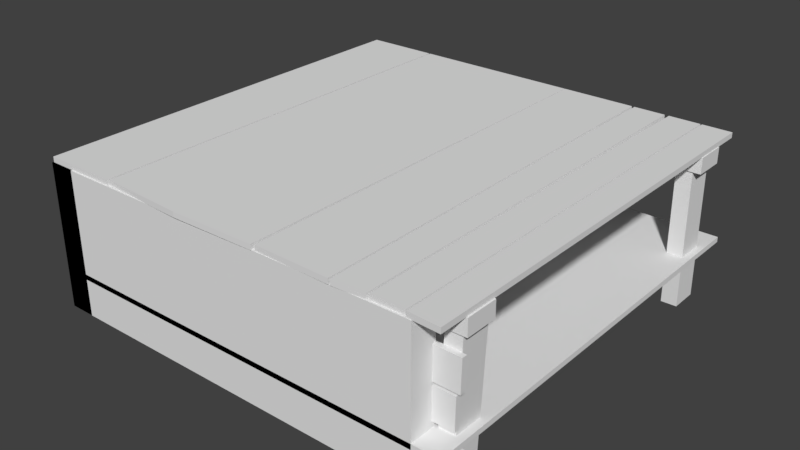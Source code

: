 # Source: ext_oldwood_platform_4x4m_c.blend  (saved by Blender 2.79.0; exported with 4.5.12 LTS)
import bpy
from mathutils import Matrix  # noqa: F401  (used for matrix-valued properties, if any)

bpy.ops.wm.read_factory_settings(use_empty=True)
scene = bpy.context.scene
scene.name = 'Scene'

# ---- collections
col_collection_1 = bpy.data.collections.new('Collection 1'); scene.collection.children.link(col_collection_1)

# ---- materials (node trees are filled in below, after node groups)
mat_mtl_oldwood = bpy.data.materials.new('mtl_oldwood')
mat_mtl_oldwood.alpha_threshold = 0.0
mat_mtl_oldwood.use_transparent_shadow = False
mat_mtl_oldwood.roughness = 0.5

# ---- material node trees

# ---- world
world_world = bpy.data.worlds.new('World'); scene.world = world_world
world_world.color = (0.05088, 0.05088, 0.05088)
world_world.use_sun_shadow = False
world_world.sun_shadow_jitter_overblur = 0.0
world_world.cycles.sampling_method = 'MANUAL'

# ---- meshes
me_c_box_003 = bpy.data.meshes.new('c_box_003')
me_c_box_003.from_pydata([(0.25, 3.75, 0.95), (0.25, 3.75, -0.4), (0.25, 0.0, 0.95), (0.25, 0.0, -0.4), (0.0, 3.75, 0.95), (0.0, 3.75, -0.4), (0.0, 0.0, 0.95), (0.0, 0.0, -0.4)], [], [(5, 1, 3, 7), (5, 4, 0, 1), (7, 6, 4, 5), (3, 2, 6, 7), (0, 4, 6, 2), (1, 0, 2, 3)])
me_c_box_003.use_remesh_preserve_volume = False
me_c_box_003.use_remesh_preserve_attributes = False
me_c_box_003.use_mirror_vertex_groups = False
me_c_box_003.update()
me_c_box_002 = bpy.data.meshes.new('c_box_002')
me_c_box_002.from_pydata([(3.75, 0.25, 0.95), (3.75, 0.25, -0.4), (3.75, 0.0, 0.95), (3.75, 0.0, -0.4), (0.0, 0.25, 0.95), (0.0, 0.25, -0.4), (0.0, 0.0, 0.95), (0.0, 0.0, -0.4)], [], [(5, 1, 3, 7), (5, 4, 0, 1), (7, 6, 4, 5), (3, 2, 6, 7), (0, 4, 6, 2), (1, 0, 2, 3)])
me_c_box_002.use_remesh_preserve_volume = False
me_c_box_002.use_remesh_preserve_attributes = False
me_c_box_002.use_mirror_vertex_groups = False
me_c_box_002.update()
me_c_box_001 = bpy.data.meshes.new('c_box_001')
me_c_box_001.from_pydata([(0.0, 0.0, -0.05), (0.0, 0.0, 0.0), (0.0, 4.0, -0.05), (0.0, 4.0, 0.0), (4.0, 0.0, -0.05), (4.0, 0.0, 0.0), (4.0, 4.0, -0.05), (4.0, 4.0, 0.0)], [], [(0, 1, 3, 2), (2, 3, 7, 6), (6, 7, 5, 4), (4, 5, 1, 0), (2, 6, 4, 0), (7, 3, 1, 5)])
me_c_box_001.use_remesh_preserve_volume = False
me_c_box_001.use_remesh_preserve_attributes = False
me_c_box_001.use_mirror_vertex_groups = False
me_c_box_001.update()
me_co_culling = bpy.data.meshes.new('co_culling')
me_co_culling.from_pydata([(0.0, 0.0, 0.0), (0.0, 0.0, 0.0), (0.0, 0.0, 0.0), (0.0, 0.0, 0.0), (0.0, 0.0, 0.0), (0.0, 0.0, 0.0), (0.0, 0.0, 0.0), (0.0, 0.0, 0.0)], [], [(0, 1, 3, 2), (2, 3, 7, 6), (6, 7, 5, 4), (4, 5, 1, 0), (2, 6, 4, 0), (7, 3, 1, 5)])
me_co_culling.use_remesh_preserve_volume = False
me_co_culling.use_remesh_preserve_attributes = False
me_co_culling.use_mirror_vertex_groups = False
me_co_culling.update()
me_g_oldwood = bpy.data.meshes.new('g_oldwood')
me_g_oldwood.from_pydata([(0.008616, 0.01336, 0.95), (0.7086, 0.01336, 0.95), (0.008616, 4.0, 0.95), (0.7086, 4.0, 0.95), (0.008616, 4.0, 1.0), (0.008616, 0.01336, 1.0), (0.7086, 0.01336, 1.0), (0.7086, 4.0, 1.0), (2.355, 0.006887, 0.95), (3.055, -0.006887, 0.95), (2.333, 4.0, 0.95), (3.033, 4.0, 0.95), (2.333, 4.0, 1.0), (2.355, 0.006887, 1.0), (3.055, -0.006887, 1.0), (3.033, 4.0, 1.0), (3.072, -0.007422, 0.95), (3.372, 0.007422, 0.95), (3.059, 4.0, 0.95), (3.359, 4.0, 0.95), (3.059, 4.0, 1.0), (3.072, -0.007422, 1.0), (3.372, 0.007422, 1.0), (3.359, 4.0, 1.0), (0.7264, 0.02332, 0.95), (1.525, -0.01746, 0.95), (0.7258, 4.0, 0.95), (1.526, 4.0, 0.95), (0.7258, 4.0, 1.0), (0.7264, 0.02332, 1.0), (1.525, -0.01746, 1.0), (1.526, 4.0, 1.0), (3.392, 0.01837, 0.95), (3.692, 0.01837, 0.95), (3.399, 4.0, 0.95), (3.699, 4.0, 0.95), (3.399, 4.0, 1.0), (3.392, 0.01837, 1.0), (3.692, 0.01837, 1.0), (3.699, 4.0, 1.0), (2.326, -0.005858, 0.95), (2.326, 4.0, 0.95), (2.326, -0.005858, 1.0), (2.326, 4.0, 1.0), (3.706, 0.00714, 0.95), (3.986, -0.00714, 0.95), (3.714, 4.0, 0.95), (3.994, 4.0, 0.95), (3.714, 4.0, 1.0), (3.706, 0.00714, 1.0), (3.986, -0.00714, 1.0), (3.994, 4.0, 1.0), (0.0, 0.55, 0.8), (0.0, 0.25, 0.8), (4.0, 0.55, 0.8), (4.0, 0.25, 0.8), (4.0, 0.55, 0.95), (0.0, 0.55, 0.95), (0.0, 0.25, 0.95), (4.0, 0.25, 0.95), (0.0, 3.75, 0.8), (0.0, 3.45, 0.8), (4.0, 3.75, 0.8), (4.0, 3.45, 0.8), (4.0, 3.75, 0.95), (0.0, 3.75, 0.95), (0.0, 3.45, 0.95), (4.0, 3.45, 0.95), (0.3491, 0.2689, -0.4482), (0.3491, 0.5389, -0.4482), (1.807, 0.2689, 0.8771), (1.807, 0.5389, 0.8771), (1.957, 0.2689, 0.8722), (0.4991, 0.2689, -0.4432), (0.4991, 0.5389, -0.4432), (1.957, 0.5389, 0.8722), (1.763, 0.2773, -0.4583), (0.3043, 0.2689, 0.8844), (0.3043, 0.5389, 0.8844), (1.763, 0.5473, -0.4583), (1.913, 0.2773, -0.4632), (0.4542, 0.2689, 0.8894), (0.4542, 0.5389, 0.8894), (1.913, 0.5473, -0.4632), (3.808, 0.2689, 0.8439), (3.762, 0.2494, -0.4859), (3.762, 0.5194, -0.4859), (3.808, 0.5389, 0.8439), (3.958, 0.2689, 0.8387), (3.912, 0.2494, -0.4911), (3.912, 0.5194, -0.4911), (3.958, 0.5389, 0.8387), (1.786, 3.473, 0.8749), (0.4259, 3.735, -0.4497), (0.4259, 3.465, -0.4497), (1.786, 3.743, 0.8749), (1.936, 3.473, 0.8751), (1.936, 3.743, 0.8751), (0.2763, 3.735, -0.4389), (0.2763, 3.465, -0.4389), (1.938, 3.702, -0.4513), (0.3727, 3.465, 0.891), (0.3727, 3.735, 0.891), (1.938, 3.432, -0.4513), (1.788, 3.702, -0.4515), (0.5223, 3.465, 0.8801), (0.5223, 3.735, 0.8801), (1.788, 3.432, -0.4515), (3.772, 3.465, 0.8405), (3.793, 3.441, -0.4823), (3.793, 3.711, -0.4823), (3.772, 3.735, 0.8405), (3.922, 3.465, 0.8427), (3.943, 3.441, -0.4801), (3.943, 3.711, -0.4801), (3.922, 3.735, 0.8427), (3.989, 0.2186, 0.6634), (3.982, 0.2186, 0.3712), (0.2931, 0.2186, 0.7473), (0.2863, 0.2186, 0.4551), (0.2931, 0.2673, 0.7473), (3.989, 0.2673, 0.6634), (3.982, 0.2673, 0.3712), (0.2863, 0.2673, 0.4551), (0.2478, 0.2186, 0.0904), (0.251, 0.2186, 0.3826), (3.945, 0.2186, 0.05553), (3.948, 0.2186, 0.3478), (3.945, 0.2673, 0.05553), (0.2478, 0.2673, 0.0904), (0.251, 0.2673, 0.3826), (3.948, 0.2673, 0.3478), (3.999, 0.2186, -0.08684), (3.988, 0.2186, -0.3789), (0.3047, 0.2186, 0.05431), (0.2936, 0.2186, -0.2377), (0.3047, 0.2673, 0.05431), (3.999, 0.2673, -0.08684), (3.988, 0.2673, -0.3789), (0.2936, 0.2673, -0.2377), (0.277, 3.857, 0.759), (0.277, 3.857, 0.4668), (0.277, 0.2616, 0.7593), (0.277, 0.2621, 0.467), (0.2283, 0.2616, 0.7593), (0.2283, 3.857, 0.759), (0.2283, 3.857, 0.4668), (0.2283, 0.2621, 0.467), (0.277, 0.3021, -0.0549), (0.277, 0.2829, 0.2367), (0.277, 3.87, 0.1599), (0.277, 3.851, 0.4515), (0.2283, 3.87, 0.1599), (0.2283, 0.3021, -0.0549), (0.2283, 0.2829, 0.2367), (0.2283, 3.851, 0.4515), (0.277, 3.931, 0.0217), (0.277, 3.942, -0.2703), (0.277, 0.3374, -0.1089), (0.277, 0.3492, -0.4009), (0.2283, 0.3374, -0.1089), (0.2283, 3.931, 0.0217), (0.2283, 3.942, -0.2703), (0.2283, 0.3492, -0.4009)], [], [(0, 2, 3, 1), (5, 6, 7, 4), (1, 3, 7, 6), (2, 0, 5, 4), (3, 2, 4, 7), (0, 1, 6, 5), (8, 10, 11, 9), (13, 14, 15, 12), (9, 11, 15, 14), (10, 8, 13, 12), (11, 10, 12, 15), (8, 9, 14, 13), (16, 18, 19, 17), (21, 22, 23, 20), (17, 19, 23, 22), (18, 16, 21, 20), (19, 18, 20, 23), (16, 17, 22, 21), (24, 26, 27, 25), (29, 30, 31, 28), (49, 50, 51, 48), (26, 24, 29, 28), (27, 26, 28, 31), (24, 25, 30, 29), (32, 34, 35, 33), (37, 38, 39, 36), (33, 35, 39, 38), (34, 32, 37, 36), (35, 34, 36, 39), (32, 33, 38, 37), (25, 27, 41, 40), (30, 42, 43, 31), (40, 41, 43, 42), (44, 46, 47, 45), (41, 27, 31, 43), (25, 40, 42, 30), (45, 47, 51, 50), (46, 44, 49, 48), (47, 46, 48, 51), (44, 45, 50, 49), (52, 54, 55, 53), (57, 58, 59, 56), (53, 55, 59, 58), (54, 52, 57, 56), (55, 54, 56, 59), (52, 53, 58, 57), (60, 62, 63, 61), (65, 66, 67, 64), (61, 63, 67, 66), (62, 60, 65, 64), (63, 62, 64, 67), (60, 61, 66, 65), (76, 70, 71, 79), (80, 83, 75, 72), (79, 71, 75, 83), (77, 68, 73, 81), (101, 99, 94, 105), (103, 96, 92, 107), (70, 76, 80, 72), (98, 102, 106, 93), (69, 78, 82, 74), (97, 100, 104, 95), (73, 74, 82, 81), (104, 107, 92, 95), (68, 77, 78, 69), (100, 97, 96, 103), (84, 85, 89, 88), (86, 87, 91, 90), (89, 90, 91, 88), (85, 84, 87, 86), (94, 93, 106, 105), (99, 101, 102, 98), (108, 109, 113, 112), (110, 111, 115, 114), (113, 114, 115, 112), (109, 108, 111, 110), (116, 118, 119, 117), (121, 122, 123, 120), (117, 119, 123, 122), (118, 116, 121, 120), (119, 118, 120, 123), (116, 117, 122, 121), (124, 126, 127, 125), (129, 130, 131, 128), (125, 127, 131, 130), (126, 124, 129, 128), (127, 126, 128, 131), (124, 125, 130, 129), (132, 134, 135, 133), (137, 138, 139, 136), (133, 135, 139, 138), (134, 132, 137, 136), (135, 134, 136, 139), (132, 133, 138, 137), (140, 142, 143, 141), (145, 146, 147, 144), (141, 143, 147, 146), (142, 140, 145, 144), (143, 142, 144, 147), (140, 141, 146, 145), (148, 150, 151, 149), (153, 154, 155, 152), (149, 151, 155, 154), (150, 148, 153, 152), (151, 150, 152, 155), (148, 149, 154, 153), (156, 158, 159, 157), (161, 162, 163, 160), (157, 159, 163, 162), (158, 156, 161, 160), (159, 158, 160, 163), (156, 157, 162, 161)])
_uv = me_g_oldwood.uv_layers.new(name='UVMap')
_uv.uv.foreach_set('vector', [0.9707, 0.0, 0.9707, 2.69, 0.5, 2.69, 0.5, 0.0, 0.5, 0.0, 0.9707, 0.0, 0.9707, 2.69, 0.5, 2.69, 0.0, 1.0, 0.0, 0.0, 0.02539, 0.0, 0.02539, 1.0, 0.0, 1.0, 0.0, 0.0, 0.02539, 0.0, 0.02539, 1.0, 0.9707, -0.2432, 0.5, -0.2432, 0.5, -0.3105, 0.9707, -0.3105, 0.5, -0.06738, 0.9707, -0.06738, 0.9707, 0.0, 0.5, 0.0, 0.9707, 0.003906, 0.9707, -2.686, 0.5, -2.686, 0.5, 0.003906, 0.5, 0.003906, 0.9707, 0.003906, 0.9707, -2.686, 0.5, -2.686, 0.0, -0.9961, 0.0, 0.003906, 0.02539, 0.003906, 0.02539, -0.9961, 0.0, -0.9961, 0.0, 0.003906, 0.02539, 0.003906, 0.02539, -0.9961, 0.9707, 0.2471, 0.5, 0.2471, 0.5, 0.3145, 0.9707, 0.3145, 0.5, 0.07129, 0.9707, 0.07129, 0.9707, 0.003906, 0.5, 0.003906, 0.5, 0.001953, 0.5, -2.688, 0.7363, -2.688, 0.7363, 0.001953, 0.7363, 0.001953, 0.5, 0.001953, 0.5, -2.688, 0.7363, -2.688, 0.0, 1.0, 0.0, 0.0, 0.02539, 0.0, 0.02539, 1.0, 0.0, 1.0, 0.0, 0.0, 0.02539, 0.0, 0.02539, 1.0, 0.9707, -0.2432, 0.5, -0.2432, 0.5, -0.3105, 0.9707, -0.3105, 0.5, -0.06738, 0.9707, -0.06738, 0.9707, 0.0, 0.5, 0.0, 0.9707, 0.0, 0.9707, 2.69, 0.5, 2.69, 0.5, 0.0, 0.5, 0.0, 0.9707, 0.0, 0.9707, 2.69, 0.5, 2.69, 0.7363, -0.001953, 0.5, -0.001953, 0.5, 2.688, 0.7363, 2.688, 0.0, 1.0, 0.0, 0.0, 0.02539, 0.0, 0.02539, 1.0, 0.9707, -0.2432, 0.5, -0.2432, 0.5, -0.3105, 0.9707, -0.3105, 0.5, -0.06738, 0.9707, -0.06738, 0.9707, 0.0, 0.5, 0.0, 0.5, -0.001953, 0.5, 2.688, 0.7363, 2.688, 0.7363, -0.001953, 0.7363, -0.001953, 0.5, -0.001953, 0.5, 2.688, 0.7363, 2.688, 0.0, -1.0, 0.0, 0.0, 0.02539, 0.0, 0.02539, -1.0, 0.0, -1.0, 0.0, 0.0, 0.02539, 0.0, 0.02539, -1.0, 0.9707, 0.2432, 0.5, 0.2432, 0.5, 0.3105, 0.9707, 0.3105, 0.5, 0.06738, 0.9707, 0.06738, 0.9707, 0.0, 0.5, 0.0, 0.9707, -0.375, 0.9707, 2.314, 0.5, 2.314, 0.5, -0.375, 0.5, -0.375, 0.9707, -0.375, 0.9707, 2.314, 0.5, 2.314, 0.0, 1.0, 0.0, 0.0, 0.02539, 0.0, 0.02539, 1.0, 0.5, -0.001953, 0.5, 2.688, 0.7363, 2.688, 0.7363, -0.001953, 0.9707, -0.2432, 0.5, -0.2432, 0.5, -0.3105, 0.9707, -0.3105, 0.5, -0.06738, 0.9707, -0.06738, 0.9707, 0.0, 0.5, 0.0, 0.0, -1.0, 0.0, 0.0, 0.02539, 0.0, 0.02539, -1.0, 0.0, -1.0, 0.0, 0.0, 0.02539, 0.0, 0.02539, -1.0, 0.9707, 0.2432, 0.5, 0.2432, 0.5, 0.3105, 0.9707, 0.3105, 0.5, 0.06738, 0.9707, 0.06738, 0.9707, 0.0, 0.5, 0.0, 0.5, -0.001953, 0.5, 2.688, 0.7363, 2.688, 0.7363, -0.001953, 0.7363, -0.001953, 0.5, -0.001953, 0.5, 2.688, 0.7363, 2.688, 0.0, -1.0, 0.0, 0.0, 0.02539, 0.0, 0.02539, -1.0, 0.0, -1.0, 0.0, 0.0, 0.02539, 0.0, 0.02539, -1.0, 0.6475, 0.5781, 0.6475, 0.1074, 0.5801, 0.1074, 0.5801, 0.5781, 0.8232, 0.1074, 0.8232, 0.5781, 0.8906, 0.5781, 0.8906, 0.1074, 0.5, -0.001953, 0.5, 2.688, 0.7363, 2.688, 0.7363, -0.001953, 0.7363, -0.001953, 0.5, -0.001953, 0.5, 2.688, 0.7363, 2.688, 0.0, -1.0, 0.0, 0.0, 0.02539, 0.0, 0.02539, -1.0, 0.0, -1.0, 0.0, 0.0, 0.02539, 0.0, 0.02539, -1.0, 0.6475, 0.5781, 0.6475, 0.1074, 0.5801, 0.1074, 0.5801, 0.5781, 0.8232, 0.1074, 0.8232, 0.5781, 0.8906, 0.5781, 0.8906, 0.1074, 0.5, 1.791, 0.5, 2.688, 0.7363, 2.688, 0.7363, 1.791, 0.7363, 1.791, 0.5, 1.791, 0.5, 2.688, 0.7363, 2.688, 0.09961, 0.03418, 0.09961, 0.3672, 0.125, 0.3672, 0.125, 0.03418, 0.09961, 0.03418, 0.09961, 0.3672, 0.125, 0.3672, 0.125, 0.03418, 0.0, -0.3333, 0.0, 0.0, 0.02539, 0.0, 0.02539, -0.3333, 0.0, -0.3333, 0.0, 0.0, 0.02539, 0.0, 0.02539, -0.3333, 0.09961, -0.6328, 0.09961, -0.2998, 0.125, -0.2998, 0.125, -0.6328, 0.0, -1.0, 0.0, -0.6667, 0.02539, -0.6667, 0.02539, -1.0, 0.09961, -0.6328, 0.09961, -0.2998, 0.125, -0.2998, 0.125, -0.6328, 0.0, -1.0, 0.0, -0.6667, 0.02539, -0.6667, 0.02539, -1.0, 0.7363, -0.001953, 0.5, -0.001953, 0.5, 0.8945, 0.7363, 0.8945, 0.7363, 1.791, 0.5, 1.791, 0.5, 2.688, 0.7363, 2.688, 0.5, -0.001953, 0.5, 0.8945, 0.7363, 0.8945, 0.7363, -0.001953, 0.5, 1.791, 0.5, 2.688, 0.7363, 2.688, 0.7363, 1.791, 0.09961, -0.2998, 0.09961, 0.03418, 0.125, 0.03418, 0.125, -0.2998, 0.09961, -0.2998, 0.09961, 0.03418, 0.125, 0.03418, 0.125, -0.2998, 0.7363, 0.8945, 0.5, 0.8945, 0.5, 1.791, 0.7363, 1.791, 0.5, 0.8945, 0.5, 1.791, 0.7363, 1.791, 0.7363, 0.8945, 0.7363, -0.001953, 0.5, -0.001953, 0.5, 0.8945, 0.7363, 0.8945, 0.5, -0.001953, 0.5, 0.8945, 0.7363, 0.8945, 0.7363, -0.001953, 0.0, -0.6667, 0.0, -0.3333, 0.02539, -0.3333, 0.02539, -0.6667, 0.0, -0.6667, 0.0, -0.3333, 0.02539, -0.3333, 0.02539, -0.6667, 0.7363, 0.8945, 0.5, 0.8945, 0.5, 1.791, 0.7363, 1.791, 0.5, 0.8945, 0.5, 1.791, 0.7363, 1.791, 0.7363, 0.8945, 0.5, -0.001953, 0.5, 2.688, 0.7363, 2.688, 0.7363, -0.001953, 0.7363, -0.001953, 0.5, -0.001953, 0.5, 2.688, 0.7363, 2.688, 0.0, -1.0, 0.0, 0.0, 0.02539, 0.0, 0.02539, -1.0, 0.0, -1.0, 0.0, 0.0, 0.02539, 0.0, 0.02539, -1.0, 0.9707, 0.2432, 0.5, 0.2432, 0.5, 0.3105, 0.9707, 0.3105, 0.5, 0.06738, 0.9707, 0.06738, 0.9707, 0.0, 0.5, 0.0, 0.5, -0.001953, 0.5, 2.688, 0.7363, 2.688, 0.7363, -0.001953, 0.7363, -0.001953, 0.5, -0.001953, 0.5, 2.688, 0.7363, 2.688, 0.0, -1.0, 0.0, 0.0, 0.02539, 0.0, 0.02539, -1.0, 0.0, -1.0, 0.0, 0.0, 0.02539, 0.0, 0.02539, -1.0, 0.9707, 0.2432, 0.5, 0.2432, 0.5, 0.3105, 0.9707, 0.3105, 0.5, 0.06738, 0.9707, 0.06738, 0.9707, 0.0, 0.5, 0.0, 0.5, -0.001953, 0.5, 2.688, 0.7363, 2.688, 0.7363, -0.001953, 0.7363, -0.001953, 0.5, -0.001953, 0.5, 2.688, 0.7363, 2.688, 0.0, -1.0, 0.0, 0.0, 0.02539, 0.0, 0.02539, -1.0, 0.0, -1.0, 0.0, 0.0, 0.02539, 0.0, 0.02539, -1.0, 0.9707, 0.2432, 0.5, 0.2432, 0.5, 0.3105, 0.9707, 0.3105, 0.5, 0.06738, 0.9707, 0.06738, 0.9707, 0.0, 0.5, 0.0, 0.5, -0.001953, 0.5, 2.688, 0.7363, 2.688, 0.7363, -0.001953, 0.7363, -0.001953, 0.5, -0.001953, 0.5, 2.688, 0.7363, 2.688, 0.0, -1.0, 0.0, 0.0, 0.02539, 0.0, 0.02539, -1.0, 0.0, -1.0, 0.0, 0.0, 0.02539, 0.0, 0.02539, -1.0, 0.9707, 0.2432, 0.5, 0.2432, 0.5, 0.3105, 0.9707, 0.3105, 0.5, 0.06738, 0.9707, 0.06738, 0.9707, 0.0, 0.5, 0.0, 0.5, -0.001953, 0.5, 2.688, 0.7363, 2.688, 0.7363, -0.001953, 0.7363, -0.001953, 0.5, -0.001953, 0.5, 2.688, 0.7363, 2.688, 0.0, -1.0, 0.0, 0.0, 0.02539, 0.0, 0.02539, -1.0, 0.0, -1.0, 0.0, 0.0, 0.02539, 0.0, 0.02539, -1.0, 0.9707, 0.2432, 0.5, 0.2432, 0.5, 0.3105, 0.9707, 0.3105, 0.5, 0.06738, 0.9707, 0.06738, 0.9707, 0.0, 0.5, 0.0, 0.5, -0.001953, 0.5, 2.688, 0.7363, 2.688, 0.7363, -0.001953, 0.7363, -0.001953, 0.5, -0.001953, 0.5, 2.688, 0.7363, 2.688, 0.0, -1.0, 0.0, 0.0, 0.02539, 0.0, 0.02539, -1.0, 0.0, -1.0, 0.0, 0.0, 0.02539, 0.0, 0.02539, -1.0, 0.9707, 0.2432, 0.5, 0.2432, 0.5, 0.3105, 0.9707, 0.3105, 0.5, 0.06738, 0.9707, 0.06738, 0.9707, 0.0, 0.5, 0.0])
me_g_oldwood.materials.append(mat_mtl_oldwood)
me_g_oldwood.use_remesh_preserve_volume = False
me_g_oldwood.use_remesh_preserve_attributes = False
me_g_oldwood.use_mirror_vertex_groups = False
me_g_oldwood.update()

# ---- objects
ob_c_box_003 = bpy.data.objects.new('c_box_003', me_c_box_003)
ob_c_box_002 = bpy.data.objects.new('c_box_002', me_c_box_002)
ob_c_box_001 = bpy.data.objects.new('c_box_001', me_c_box_001)
ob_co_culling = bpy.data.objects.new('co_culling', me_co_culling)
ob_g_oldwood = bpy.data.objects.new('g_oldwood', me_g_oldwood)

# ---- transforms, parenting, visibility, modifiers, constraints
ob_c_box_003.location = (0.0, 0.0, 0.0)
ob_c_box_003.hide_viewport = True
ob_c_box_003.lineart.crease_threshold = 0.0
ob_c_box_002.location = (0.0, 0.0, 0.0)
ob_c_box_002.hide_viewport = True
ob_c_box_002.lineart.crease_threshold = 0.0
ob_c_box_001.location = (0.0, 0.0, 0.0)
ob_c_box_001.hide_viewport = True
ob_c_box_001.lineart.crease_threshold = 0.0
ob_co_culling.location = (0.0, 0.0, 0.0)
ob_co_culling.lineart.crease_threshold = 0.0
ob_g_oldwood.location = (0.0, 0.0, 0.0)
ob_g_oldwood.lineart.crease_threshold = 0.0
_m = ob_g_oldwood.modifiers.new('EdgeSplit', 'EDGE_SPLIT')
_m.split_angle = 0.0

# ---- collection membership
col_collection_1.objects.link(ob_c_box_003)
col_collection_1.objects.link(ob_c_box_002)
col_collection_1.objects.link(ob_c_box_001)
col_collection_1.objects.link(ob_co_culling)
col_collection_1.objects.link(ob_g_oldwood)

# ---- scene / render settings (as saved in the file)
scene.frame_start = 1; scene.frame_end = 250; scene.frame_set(1)
scene.render.engine = 'BLENDER_EEVEE_NEXT'
scene.render.resolution_percentage = 50
scene.render.dither_intensity = 0.0
scene.cycles.use_denoising = False
scene.cycles.samples = 128
scene.cycles.sampling_pattern = 'TABULATED_SOBOL'
scene.cycles.use_adaptive_sampling = False
scene.cycles.use_light_tree = False
scene.cycles.blur_glossy = 0.0
scene.cycles.sample_clamp_indirect = 0.0
scene.view_settings.view_transform = 'Standard'
bpy.context.view_layer.update()

# ---- added for rendering (the .blend has no active camera and no usable light): camera, sun
cam_auto = bpy.data.cameras.new('AutoCamera')
cam_auto.lens = 50.0
cam_auto.sensor_width = 36.0
cam_auto.clip_end = 1000.0
ob_auto_camera = bpy.data.objects.new('AutoCamera', cam_auto)
scene.collection.objects.link(ob_auto_camera)
ob_auto_camera.location = (7.42369, -4.51716, 4.59341)
ob_auto_camera.rotation_euler = (1.09748, -7.21219e-08, 0.694738)
scene.camera = ob_auto_camera
light_auto_sun = bpy.data.lights.new('AutoSun', 'SUN')
light_auto_sun.energy = 3.0
light_auto_sun.angle = 0.0523599
ob_auto_sun = bpy.data.objects.new('AutoSun', light_auto_sun)
scene.collection.objects.link(ob_auto_sun)
ob_auto_sun.rotation_euler = (0.872665, 0.174533, 0.523599)
bpy.context.view_layer.update()
